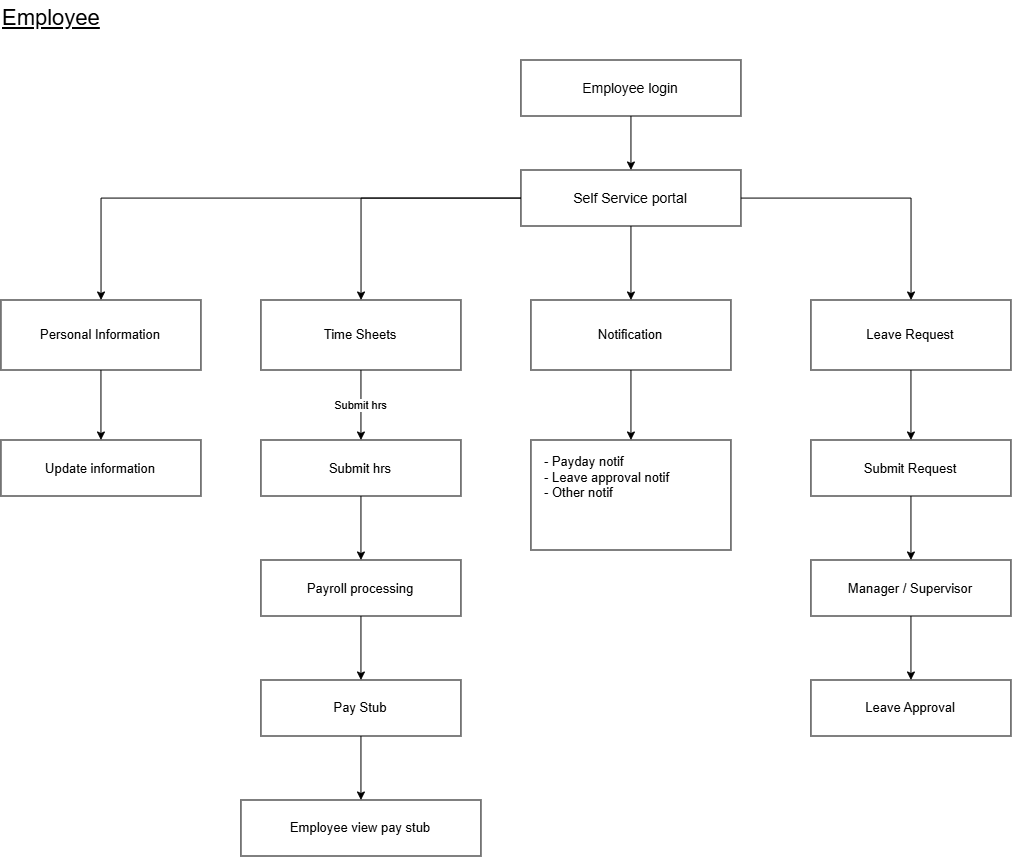

The diagram above was exported from draw.io. Its source (the exported page's mxGraphModel, read from the mxfile embedded in the PNG):
<mxGraphModel dx="1551" dy="857" grid="1" gridSize="10" guides="1" tooltips="1" connect="1" arrows="1" fold="1" page="1" pageScale="1" pageWidth="1400" pageHeight="1100" math="0" shadow="0">
  <root>
    <mxCell id="0" />
    <mxCell id="1" parent="0" />
    <mxCell id="title" parent="1" style="text;html=1;strokeColor=none;fillColor=none;align=left;verticalAlign=middle;fontSize=22;fontStyle=4;fontFamily=Helvetica;" value="Employee" vertex="1">
      <mxGeometry height="36" width="200" x="40" y="20" as="geometry" />
    </mxCell>
    <mxCell id="login" parent="1" style="rounded=0;whiteSpace=wrap;html=1;fillColor=#ffffff;strokeColor=#000000;fontSize=14;fontFamily=Helvetica;align=center;" value="Employee login" vertex="1">
      <mxGeometry height="56" width="220" x="560" y="80" as="geometry" />
    </mxCell>
    <mxCell id="ssp" parent="1" style="rounded=0;whiteSpace=wrap;html=1;fillColor=#ffffff;strokeColor=#000000;fontSize=14;fontFamily=Helvetica;align=center;" value="Self Service portal" vertex="1">
      <mxGeometry height="56" width="220" x="560" y="190" as="geometry" />
    </mxCell>
    <mxCell id="pi" parent="1" style="rounded=0;whiteSpace=wrap;html=1;fillColor=#ffffff;strokeColor=#000000;fontSize=13;fontFamily=Helvetica;align=center;" value="Personal Information" vertex="1">
      <mxGeometry height="70" width="200" x="40" y="320" as="geometry" />
    </mxCell>
    <mxCell id="upd" parent="1" style="rounded=0;whiteSpace=wrap;html=1;fillColor=#ffffff;strokeColor=#000000;fontSize=13;fontFamily=Helvetica;align=center;" value="Update information" vertex="1">
      <mxGeometry height="56" width="200" x="40" y="460" as="geometry" />
    </mxCell>
    <mxCell id="ts" parent="1" style="rounded=0;whiteSpace=wrap;html=1;fillColor=#ffffff;strokeColor=#000000;fontSize=13;fontFamily=Helvetica;align=center;" value="Time Sheets" vertex="1">
      <mxGeometry height="70" width="200" x="300" y="320" as="geometry" />
    </mxCell>
    <mxCell id="hrs" parent="1" style="rounded=0;whiteSpace=wrap;html=1;fillColor=#ffffff;strokeColor=#000000;fontSize=13;fontFamily=Helvetica;align=center;" value="Submit hrs" vertex="1">
      <mxGeometry height="56" width="200" x="300" y="460" as="geometry" />
    </mxCell>
    <mxCell id="pp" parent="1" style="rounded=0;whiteSpace=wrap;html=1;fillColor=#ffffff;strokeColor=#000000;fontSize=13;fontFamily=Helvetica;align=center;" value="Payroll processing" vertex="1">
      <mxGeometry height="56" width="200" x="300" y="580" as="geometry" />
    </mxCell>
    <mxCell id="stub" parent="1" style="rounded=0;whiteSpace=wrap;html=1;fillColor=#ffffff;strokeColor=#000000;fontSize=13;fontFamily=Helvetica;align=center;" value="Pay Stub" vertex="1">
      <mxGeometry height="56" width="200" x="300" y="700" as="geometry" />
    </mxCell>
    <mxCell id="view" parent="1" style="rounded=0;whiteSpace=wrap;html=1;fillColor=#ffffff;strokeColor=#000000;fontSize=13;fontFamily=Helvetica;align=center;" value="Employee view pay stub" vertex="1">
      <mxGeometry height="56" width="240" x="280" y="820" as="geometry" />
    </mxCell>
    <mxCell id="nt" parent="1" style="rounded=0;whiteSpace=wrap;html=1;fillColor=#ffffff;strokeColor=#000000;fontSize=13;fontFamily=Helvetica;align=center;" value="Notification" vertex="1">
      <mxGeometry height="70" width="200" x="570" y="320" as="geometry" />
    </mxCell>
    <mxCell id="nlist" parent="1" style="rounded=0;whiteSpace=wrap;html=1;fillColor=#ffffff;strokeColor=#000000;fontSize=13;fontFamily=Helvetica;align=left;verticalAlign=top;spacingLeft=12;spacingTop=8;" value="- Payday notif&#10;- Leave approval notif&#10;- Other notif" vertex="1">
      <mxGeometry height="110" width="200" x="570" y="460" as="geometry" />
    </mxCell>
    <mxCell id="lr" parent="1" style="rounded=0;whiteSpace=wrap;html=1;fillColor=#ffffff;strokeColor=#000000;fontSize=13;fontFamily=Helvetica;align=center;" value="Leave Request" vertex="1">
      <mxGeometry height="70" width="200" x="850" y="320" as="geometry" />
    </mxCell>
    <mxCell id="sub" parent="1" style="rounded=0;whiteSpace=wrap;html=1;fillColor=#ffffff;strokeColor=#000000;fontSize=13;fontFamily=Helvetica;align=center;" value="Submit Request" vertex="1">
      <mxGeometry height="56" width="200" x="850" y="460" as="geometry" />
    </mxCell>
    <mxCell id="mgr" parent="1" style="rounded=0;whiteSpace=wrap;html=1;fillColor=#ffffff;strokeColor=#000000;fontSize=13;fontFamily=Helvetica;align=center;" value="Manager / Supervisor" vertex="1">
      <mxGeometry height="56" width="200" x="850" y="580" as="geometry" />
    </mxCell>
    <mxCell id="la" parent="1" style="rounded=0;whiteSpace=wrap;html=1;fillColor=#ffffff;strokeColor=#000000;fontSize=13;fontFamily=Helvetica;align=center;" value="Leave Approval" vertex="1">
      <mxGeometry height="56" width="200" x="850" y="700" as="geometry" />
    </mxCell>
    <mxCell id="e1" edge="1" parent="1" source="login" style="edgeStyle=orthogonalEdgeStyle;rounded=0;orthogonalLoop=1;jettySize=auto;html=1;endArrow=classic;endFill=1;strokeColor=#000000;" target="ssp">
      <mxGeometry relative="1" as="geometry" />
    </mxCell>
    <mxCell id="e2" edge="1" parent="1" source="ssp" style="edgeStyle=orthogonalEdgeStyle;rounded=0;orthogonalLoop=1;jettySize=auto;html=1;endArrow=classic;endFill=1;strokeColor=#000000;" target="pi">
      <mxGeometry relative="1" as="geometry" />
    </mxCell>
    <mxCell id="e3" edge="1" parent="1" source="ssp" style="edgeStyle=orthogonalEdgeStyle;rounded=0;orthogonalLoop=1;jettySize=auto;html=1;endArrow=classic;endFill=1;strokeColor=#000000;" target="ts">
      <mxGeometry relative="1" as="geometry" />
    </mxCell>
    <mxCell id="e4" edge="1" parent="1" source="ssp" style="edgeStyle=orthogonalEdgeStyle;rounded=0;orthogonalLoop=1;jettySize=auto;html=1;endArrow=classic;endFill=1;strokeColor=#000000;" target="nt">
      <mxGeometry relative="1" as="geometry" />
    </mxCell>
    <mxCell id="e5" edge="1" parent="1" source="ssp" style="edgeStyle=orthogonalEdgeStyle;rounded=0;orthogonalLoop=1;jettySize=auto;html=1;endArrow=classic;endFill=1;strokeColor=#000000;" target="lr">
      <mxGeometry relative="1" as="geometry" />
    </mxCell>
    <mxCell id="e6" edge="1" parent="1" source="pi" style="edgeStyle=orthogonalEdgeStyle;rounded=0;orthogonalLoop=1;jettySize=auto;html=1;endArrow=classic;endFill=1;strokeColor=#000000;" target="upd">
      <mxGeometry relative="1" as="geometry" />
    </mxCell>
    <mxCell id="e7" edge="1" parent="1" source="ts" style="edgeStyle=orthogonalEdgeStyle;rounded=0;orthogonalLoop=1;jettySize=auto;html=1;endArrow=classic;endFill=1;strokeColor=#000000;fontSize=11;labelBackgroundColor=#ffffff;" target="hrs" value="Submit hrs">
      <mxGeometry relative="1" as="geometry" />
    </mxCell>
    <mxCell id="e8" edge="1" parent="1" source="hrs" style="edgeStyle=orthogonalEdgeStyle;rounded=0;orthogonalLoop=1;jettySize=auto;html=1;endArrow=classic;endFill=1;strokeColor=#000000;" target="pp">
      <mxGeometry relative="1" as="geometry" />
    </mxCell>
    <mxCell id="e9" edge="1" parent="1" source="pp" style="edgeStyle=orthogonalEdgeStyle;rounded=0;orthogonalLoop=1;jettySize=auto;html=1;endArrow=classic;endFill=1;strokeColor=#000000;" target="stub">
      <mxGeometry relative="1" as="geometry" />
    </mxCell>
    <mxCell id="e10" edge="1" parent="1" source="stub" style="edgeStyle=orthogonalEdgeStyle;rounded=0;orthogonalLoop=1;jettySize=auto;html=1;endArrow=classic;endFill=1;strokeColor=#000000;" target="view">
      <mxGeometry relative="1" as="geometry" />
    </mxCell>
    <mxCell id="e11" edge="1" parent="1" source="nt" style="edgeStyle=orthogonalEdgeStyle;rounded=0;orthogonalLoop=1;jettySize=auto;html=1;endArrow=classic;endFill=1;strokeColor=#000000;" target="nlist">
      <mxGeometry relative="1" as="geometry" />
    </mxCell>
    <mxCell id="e12" edge="1" parent="1" source="lr" style="edgeStyle=orthogonalEdgeStyle;rounded=0;orthogonalLoop=1;jettySize=auto;html=1;endArrow=classic;endFill=1;strokeColor=#000000;" target="sub">
      <mxGeometry relative="1" as="geometry" />
    </mxCell>
    <mxCell id="e13" edge="1" parent="1" source="sub" style="edgeStyle=orthogonalEdgeStyle;rounded=0;orthogonalLoop=1;jettySize=auto;html=1;endArrow=classic;endFill=1;strokeColor=#000000;" target="mgr">
      <mxGeometry relative="1" as="geometry" />
    </mxCell>
    <mxCell id="e14" edge="1" parent="1" source="mgr" style="edgeStyle=orthogonalEdgeStyle;rounded=0;orthogonalLoop=1;jettySize=auto;html=1;endArrow=classic;endFill=1;strokeColor=#000000;" target="la">
      <mxGeometry relative="1" as="geometry" />
    </mxCell>
  </root>
</mxGraphModel>